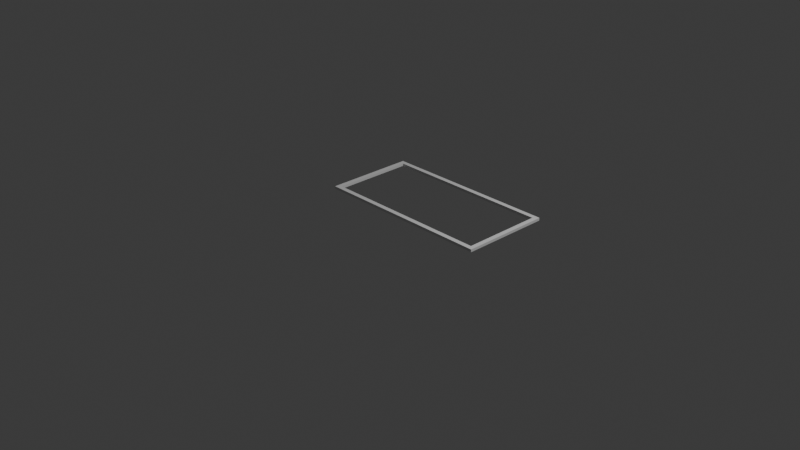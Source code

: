 # Source: meshes.blend  (saved by Blender 4.2.66; exported with 4.5.12 LTS)
import bpy
from mathutils import Matrix  # noqa: F401  (used for matrix-valued properties, if any)

bpy.ops.wm.read_factory_settings(use_empty=True)
scene = bpy.context.scene
scene.name = 'Scene'

# ---- collections
col_collection = bpy.data.collections.new('Collection'); scene.collection.children.link(col_collection)

# ---- materials (node trees are filled in below, after node groups)
mat_material = bpy.data.materials.new('Material')
mat_material.alpha_threshold = 0.0
mat_material.roughness = 0.5
mat_material.line_color = (0.0, 0.0, 0.0, 1.0)

# ---- material node trees
mat_material.use_nodes = True; mat_material.node_tree.nodes.clear()
_N = mat_material.node_tree.nodes; _L = mat_material.node_tree.links
n0 = _N.new('ShaderNodeOutputMaterial'); n0.name = 'Material Output'; n0.location = (300, 300)
n1 = _N.new('ShaderNodeBsdfPrincipled'); n1.name = 'Principled BSDF'; n1.location = (10, 300)
n1.inputs[3].default_value = 1.45
_L.new(n1.outputs[0], n0.inputs[0])
n0.is_active_output = True

# ---- world
world_world = bpy.data.worlds.new('World'); scene.world = world_world
world_world.use_nodes = True; world_world.node_tree.nodes.clear()
_N = world_world.node_tree.nodes; _L = world_world.node_tree.links
n0 = _N.new('ShaderNodeOutputWorld'); n0.name = 'World Output'; n0.location = (300, 300)
n1 = _N.new('ShaderNodeBackground'); n1.name = 'Background'; n1.location = (10, 300)
n1.inputs[0].default_value = (0.05088, 0.05088, 0.05088, 1.0)
_L.new(n1.outputs[0], n0.inputs[0])
n0.is_active_output = True
world_world.color = (0.05088, 0.05088, 0.05088)
world_world.sun_shadow_jitter_overblur = 0.0

# ---- cameras
cam_camera = bpy.data.cameras.new('Camera')
cam_camera.clip_end = 100.0
cam_camera.ortho_scale = 7.314

# ---- lights
light_light = bpy.data.lights.new('Light', 'POINT')
light_light.energy = 1000.0
light_light.shadow_soft_size = 0.1

# ---- meshes
me_cube = bpy.data.meshes.new('Cube')
me_cube.from_pydata([(0.95, 0.95, 0.0), (0.95, 0.05, 0.0), (-0.95, 0.95, 0.0), (-0.95, 0.05, 0.0), (1.0, 1.0, 0.0), (1.0, 0.0, 0.0), (-1.0, 1.0, 0.0), (-1.0, 0.0, 0.0), (0.95, 0.95, 0.03), (0.95, 0.05, 0.03), (-0.95, 0.95, 0.03), (-0.95, 0.05, 0.03), (1.0, 1.0, 0.03), (1.0, 0.0, 0.03), (-1.0, 1.0, 0.03), (-1.0, 0.0, 0.03)], [], [(1, 5, 7, 3), (0, 4, 5, 1), (2, 6, 4, 0), (3, 7, 6, 2), (9, 11, 15, 13), (8, 9, 13, 12), (10, 8, 12, 14), (11, 10, 14, 15), (5, 13, 15, 7), (7, 15, 14, 6), (3, 11, 9, 1), (2, 10, 11, 3), (4, 12, 13, 5), (6, 14, 12, 4), (1, 9, 8, 0), (0, 8, 10, 2)])
_uv = me_cube.uv_layers.new(name='UVMap')
_uv.uv.foreach_set('vector', [0.375, 0.75, 0.375, 0.75, 0.125, 0.75, 0.125, 0.75, 0.375, 0.5, 0.375, 0.5, 0.375, 0.75, 0.375, 0.75, 0.125, 0.5, 0.125, 0.5, 0.375, 0.5, 0.375, 0.5, 0.125, 0.75, 0.125, 0.75, 0.125, 0.5, 0.125, 0.5, 0.375, 0.75, 0.125, 0.75, 0.125, 0.75, 0.375, 0.75, 0.375, 0.5, 0.375, 0.75, 0.375, 0.75, 0.375, 0.5, 0.125, 0.5, 0.375, 0.5, 0.375, 0.5, 0.125, 0.5, 0.125, 0.75, 0.125, 0.5, 0.125, 0.5, 0.125, 0.75, 0.375, 0.75, 0.375, 0.75, 0.125, 0.75, 0.125, 0.75, 0.125, 0.75, 0.125, 0.75, 0.125, 0.5, 0.125, 0.5, 0.125, 0.75, 0.125, 0.75, 0.375, 0.75, 0.375, 0.75, 0.125, 0.5, 0.125, 0.5, 0.125, 0.75, 0.125, 0.75, 0.375, 0.5, 0.375, 0.5, 0.375, 0.75, 0.375, 0.75, 0.125, 0.5, 0.125, 0.5, 0.375, 0.5, 0.375, 0.5, 0.375, 0.75, 0.375, 0.75, 0.375, 0.5, 0.375, 0.5, 0.375, 0.5, 0.375, 0.5, 0.125, 0.5, 0.125, 0.5])
me_cube.materials.append(mat_material)
me_cube.use_mirror_vertex_groups = False
me_cube.update()

# ---- objects
ob_cube = bpy.data.objects.new('Cube', me_cube)
ob_light = bpy.data.objects.new('Light', light_light)
ob_camera = bpy.data.objects.new('Camera', cam_camera)

# ---- transforms, parenting, visibility, modifiers, constraints
ob_cube.location = (0.0, 0.0, 0.0)
ob_cube.lock_rotations_4d = False
ob_cube.empty_display_type = 'ARROWS'
ob_cube.lineart.crease_threshold = 0.0
ob_light.location = (4.076, 1.005, 5.904)
ob_light.rotation_euler = (0.6503, 0.05522, 1.866)
ob_light.lock_rotations_4d = False
ob_light.empty_display_type = 'ARROWS'
ob_light.color = (0.0, 0.0, 0.0, 0.0)
ob_light.lineart.crease_threshold = 0.0
ob_camera.location = (7.359, -6.926, 4.958)
ob_camera.rotation_euler = (1.109, 0.0, 0.8149)
ob_camera.lock_rotations_4d = False
ob_camera.empty_display_type = 'ARROWS'
ob_camera.color = (0.0, 0.0, 0.0, 0.0)
ob_camera.display_type = 'WIRE'
ob_camera.lineart.crease_threshold = 0.0

# ---- collection membership
col_collection.objects.link(ob_cube)
col_collection.objects.link(ob_light)
col_collection.objects.link(ob_camera)

# ---- scene / render settings (as saved in the file)
scene.camera = ob_camera
scene.frame_start = 1; scene.frame_end = 250; scene.frame_set(58)
scene.render.engine = 'BLENDER_EEVEE_NEXT'
bpy.context.view_layer.update()
